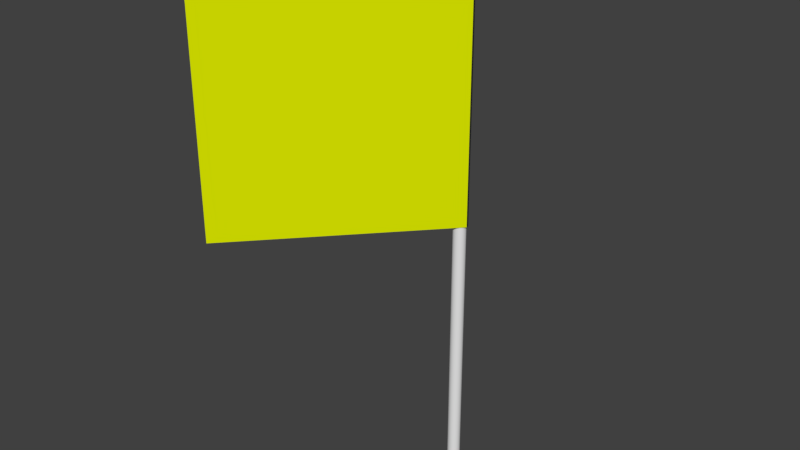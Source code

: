 # Source: mark_02.blend  (saved by Blender 2.79.0; exported with 4.5.12 LTS)
import bpy
from mathutils import Matrix  # noqa: F401  (used for matrix-valued properties, if any)

bpy.ops.wm.read_factory_settings(use_empty=True)
scene = bpy.context.scene
scene.name = 'Scene'

# ---- collections
col_collection_1 = bpy.data.collections.new('Collection 1'); scene.collection.children.link(col_collection_1)

# ---- materials (node trees are filled in below, after node groups)
mat_material_006 = bpy.data.materials.new('Material.006')
mat_material_006.alpha_threshold = 0.0
mat_material_006.use_transparent_shadow = False
mat_material_006.diffuse_color = (0.7214, 0.814, 0.0, 1.0)
mat_material_006.roughness = 0.5
mat_material_005 = bpy.data.materials.new('Material.005')
mat_material_005.alpha_threshold = 0.0
mat_material_005.use_transparent_shadow = False
mat_material_005.diffuse_color = (0.01683, 0.01739, 0.01697, 1.0)
mat_material_005.roughness = 0.5
mat_material_004 = bpy.data.materials.new('Material.004')
mat_material_004.alpha_threshold = 0.0
mat_material_004.use_transparent_shadow = False
mat_material_004.roughness = 0.5

# ---- material node trees

# ---- world
world_world = bpy.data.worlds.new('World'); scene.world = world_world
world_world.color = (0.05088, 0.05088, 0.05088)
world_world.use_sun_shadow = False
world_world.sun_shadow_jitter_overblur = 0.0
world_world.cycles.sampling_method = 'MANUAL'

# ---- meshes
me_cube_001 = bpy.data.meshes.new('Cube.001')
me_cube_001.from_pydata([(-2.0, -0.009777, -1.03), (-2.0, -0.009777, 0.9698), (-2.0, 0.01353, -1.03), (-2.0, 0.01353, 0.9698), (-6.533e-05, -0.009777, -1.03), (-6.533e-05, -0.009777, 0.9698), (-6.533e-05, 0.01353, -1.03), (-6.533e-05, 0.01353, 0.9698)], [], [(0, 1, 3, 2), (2, 3, 7, 6), (6, 7, 5, 4), (4, 5, 1, 0), (2, 6, 4, 0), (7, 3, 1, 5)])
me_cube_001.materials.append(mat_material_006)
me_cube_001.use_remesh_preserve_volume = False
me_cube_001.use_remesh_preserve_attributes = False
me_cube_001.use_mirror_vertex_groups = False
me_cube_001.update()
me_cube_003 = bpy.data.meshes.new('Cube.003')
me_cube_003.from_pydata([(-2.0, -0.009777, -1.03), (-2.0, -0.009777, 0.9698), (-2.0, 0.01353, -1.03), (-2.0, 0.01353, 0.9698), (-6.58e-05, -0.009777, -1.03), (-6.58e-05, -0.009777, 0.9698), (-6.58e-05, 0.01353, -1.03), (-6.58e-05, 0.01353, 0.9698)], [], [(0, 1, 3, 2), (2, 3, 7, 6), (6, 7, 5, 4), (4, 5, 1, 0), (2, 6, 4, 0), (7, 3, 1, 5)])
me_cube_003.materials.append(mat_material_005)
me_cube_003.use_remesh_preserve_volume = False
me_cube_003.use_remesh_preserve_attributes = False
me_cube_003.use_mirror_vertex_groups = False
me_cube_003.update()
me_cylinder = bpy.data.meshes.new('Cylinder')
me_cylinder.from_pydata([(0.0, 1.0, -1.0), (0.0, 1.0, 83.73), (0.1951, 0.9808, -1.0), (0.1951, 0.9808, 83.73), (0.3827, 0.9239, -1.0), (0.3827, 0.9239, 83.73), (0.5556, 0.8315, -1.0), (0.5556, 0.8315, 83.73), (0.7071, 0.7071, -1.0), (0.7071, 0.7071, 83.73), (0.8315, 0.5556, -1.0), (0.8315, 0.5556, 83.73), (0.9239, 0.3827, -1.0), (0.9239, 0.3827, 83.73), (0.9808, 0.1951, -1.0), (0.9808, 0.1951, 83.73), (1.0, 7.55e-08, -1.0), (1.0, 7.55e-08, 83.73), (0.9808, -0.1951, -1.0), (0.9808, -0.1951, 83.73), (0.9239, -0.3827, -1.0), (0.9239, -0.3827, 83.73), (0.8315, -0.5556, -1.0), (0.8315, -0.5556, 83.73), (0.7071, -0.7071, -1.0), (0.7071, -0.7071, 83.73), (0.5556, -0.8315, -1.0), (0.5556, -0.8315, 83.73), (0.3827, -0.9239, -1.0), (0.3827, -0.9239, 83.73), (0.1951, -0.9808, -1.0), (0.1951, -0.9808, 83.73), (-3.258e-07, -1.0, -1.0), (-3.258e-07, -1.0, 83.73), (-0.1951, -0.9808, -1.0), (-0.1951, -0.9808, 83.73), (-0.3827, -0.9239, -1.0), (-0.3827, -0.9239, 83.73), (-0.5556, -0.8315, -1.0), (-0.5556, -0.8315, 83.73), (-0.7071, -0.7071, -1.0), (-0.7071, -0.7071, 83.73), (-0.8315, -0.5556, -1.0), (-0.8315, -0.5556, 83.73), (-0.9239, -0.3827, -1.0), (-0.9239, -0.3827, 83.73), (-0.9808, -0.1951, -1.0), (-0.9808, -0.1951, 83.73), (-1.0, 9.656e-07, -1.0), (-1.0, 9.656e-07, 83.73), (-0.9808, 0.1951, -1.0), (-0.9808, 0.1951, 83.73), (-0.9239, 0.3827, -1.0), (-0.9239, 0.3827, 83.73), (-0.8315, 0.5556, -1.0), (-0.8315, 0.5556, 83.73), (-0.7071, 0.7071, -1.0), (-0.7071, 0.7071, 83.73), (-0.5556, 0.8315, -1.0), (-0.5556, 0.8315, 83.73), (-0.3827, 0.9239, -1.0), (-0.3827, 0.9239, 83.73), (-0.1951, 0.9808, -1.0), (-0.1951, 0.9808, 83.73)], [], [(0, 1, 3, 2), (2, 3, 5, 4), (4, 5, 7, 6), (6, 7, 9, 8), (8, 9, 11, 10), (10, 11, 13, 12), (12, 13, 15, 14), (14, 15, 17, 16), (16, 17, 19, 18), (18, 19, 21, 20), (20, 21, 23, 22), (22, 23, 25, 24), (24, 25, 27, 26), (26, 27, 29, 28), (28, 29, 31, 30), (30, 31, 33, 32), (32, 33, 35, 34), (34, 35, 37, 36), (36, 37, 39, 38), (38, 39, 41, 40), (40, 41, 43, 42), (42, 43, 45, 44), (44, 45, 47, 46), (46, 47, 49, 48), (48, 49, 51, 50), (50, 51, 53, 52), (52, 53, 55, 54), (54, 55, 57, 56), (56, 57, 59, 58), (58, 59, 61, 60), (3, 1, 63, 61, 59, 57, 55, 53, 51, 49, 47, 45, 43, 41, 39, 37, 35, 33, 31, 29, 27, 25, 23, 21, 19, 17, 15, 13, 11, 9, 7, 5), (60, 61, 63, 62), (62, 63, 1, 0), (0, 2, 4, 6, 8, 10, 12, 14, 16, 18, 20, 22, 24, 26, 28, 30, 32, 34, 36, 38, 40, 42, 44, 46, 48, 50, 52, 54, 56, 58, 60, 62)])
me_cylinder.materials.append(mat_material_004)
me_cylinder.use_remesh_preserve_volume = False
me_cylinder.use_remesh_preserve_attributes = False
me_cylinder.use_mirror_vertex_groups = False
me_cylinder.update()

# ---- objects
ob_cube = bpy.data.objects.new('Cube', me_cube_001)
ob_cube_002 = bpy.data.objects.new('Cube.002', me_cube_003)
ob_cylinder = bpy.data.objects.new('Cylinder', me_cylinder)

# ---- transforms, parenting, visibility, modifiers, constraints
ob_cube.location = (0.0006012, 0.01358, 1.269)
ob_cube.rotation_euler = (0.0, -0.0, 0.8279)
ob_cube.scale = (0.3656, 0.3656, 0.3656)
ob_cube.lineart.crease_threshold = 0.0
ob_cube_002.location = (0.0006014, 0.01358, 1.269)
ob_cube_002.rotation_euler = (0.0, -0.0, -0.833)
ob_cube_002.scale = (0.3656, 0.3656, 0.3656)
ob_cube_002.lineart.crease_threshold = 0.0
ob_cylinder.location = (-0.02413, 0.01457, 0.0)
ob_cylinder.scale = (0.01974, 0.01974, 0.01974)
ob_cylinder.lineart.crease_threshold = 0.0

# ---- collection membership
col_collection_1.objects.link(ob_cube)
col_collection_1.objects.link(ob_cube_002)
col_collection_1.objects.link(ob_cylinder)

# ---- scene / render settings (as saved in the file)
scene.frame_start = 1; scene.frame_end = 250; scene.frame_set(1)
scene.render.engine = 'BLENDER_EEVEE_NEXT'
scene.render.resolution_percentage = 50
scene.render.dither_intensity = 0.0
scene.cycles.use_denoising = False
scene.cycles.samples = 128
scene.cycles.sampling_pattern = 'TABULATED_SOBOL'
scene.cycles.use_adaptive_sampling = False
scene.cycles.use_light_tree = False
scene.cycles.blur_glossy = 0.0
scene.cycles.sample_clamp_indirect = 0.0
scene.view_settings.view_transform = 'Standard'
bpy.context.view_layer.update()

# ---- added for rendering (the .blend has no active camera and no usable light): camera, sun
cam_auto = bpy.data.cameras.new('AutoCamera')
cam_auto.lens = 50.0
cam_auto.sensor_width = 36.0
cam_auto.clip_end = 1000.0
ob_auto_camera = bpy.data.objects.new('AutoCamera', cam_auto)
scene.collection.objects.link(ob_auto_camera)
ob_auto_camera.location = (1.65546, -2.26729, 2.3382)
ob_auto_camera.rotation_euler = (1.09748, -7.21219e-08, 0.694738)
scene.camera = ob_auto_camera
light_auto_sun = bpy.data.lights.new('AutoSun', 'SUN')
light_auto_sun.energy = 3.0
light_auto_sun.angle = 0.0523599
ob_auto_sun = bpy.data.objects.new('AutoSun', light_auto_sun)
scene.collection.objects.link(ob_auto_sun)
ob_auto_sun.rotation_euler = (0.872665, 0.174533, 0.523599)
bpy.context.view_layer.update()
